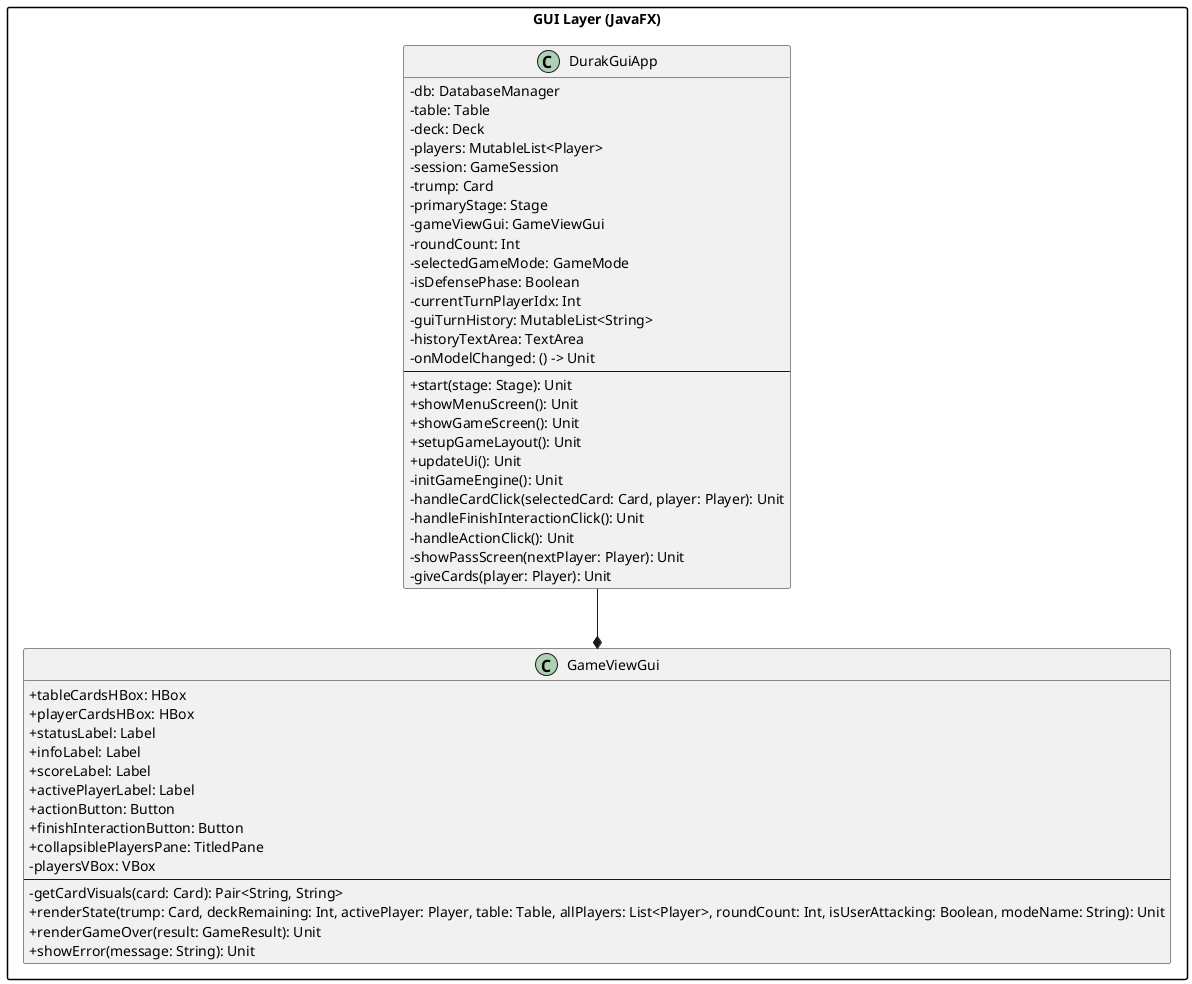

The diagram above was rendered by PlantUML. Its source (embedded in the PNG):
@startuml
skinparam classAttributeIconSize 0
skinparam monochrome false
skinparam packageStyle rectangle
skinparam linetype ortho

package "GUI Layer (JavaFX)" {
    class DurakGuiApp {
        - db: DatabaseManager
        - table: Table
        - deck: Deck
        - players: MutableList<Player>
        - session: GameSession
        - trump: Card
        - primaryStage: Stage
        - gameViewGui: GameViewGui
        - roundCount: Int
        - selectedGameMode: GameMode
        - isDefensePhase: Boolean
        - currentTurnPlayerIdx: Int
        - guiTurnHistory: MutableList<String>
        - historyTextArea: TextArea
        - onModelChanged: () -> Unit
        --
        + start(stage: Stage): Unit
        + showMenuScreen(): Unit
        + showGameScreen(): Unit
        + setupGameLayout(): Unit
        + updateUi(): Unit
        - initGameEngine(): Unit
        - handleCardClick(selectedCard: Card, player: Player): Unit
        - handleFinishInteractionClick(): Unit
        - handleActionClick(): Unit
        - showPassScreen(nextPlayer: Player): Unit
        - giveCards(player: Player): Unit
    }

    class GameViewGui {
        + tableCardsHBox: HBox
        + playerCardsHBox: HBox
        + statusLabel: Label
        + infoLabel: Label
        + scoreLabel: Label
        + activePlayerLabel: Label
        + actionButton: Button
        + finishInteractionButton: Button
        + collapsiblePlayersPane: TitledPane
        - playersVBox: VBox
        --
        - getCardVisuals(card: Card): Pair<String, String>
        + renderState(trump: Card, deckRemaining: Int, activePlayer: Player, table: Table, allPlayers: List<Player>, roundCount: Int, isUserAttacking: Boolean, modeName: String): Unit
        + renderGameOver(result: GameResult): Unit
        + showError(message: String): Unit
    }
}

DurakGuiApp --* GameViewGui


@endum